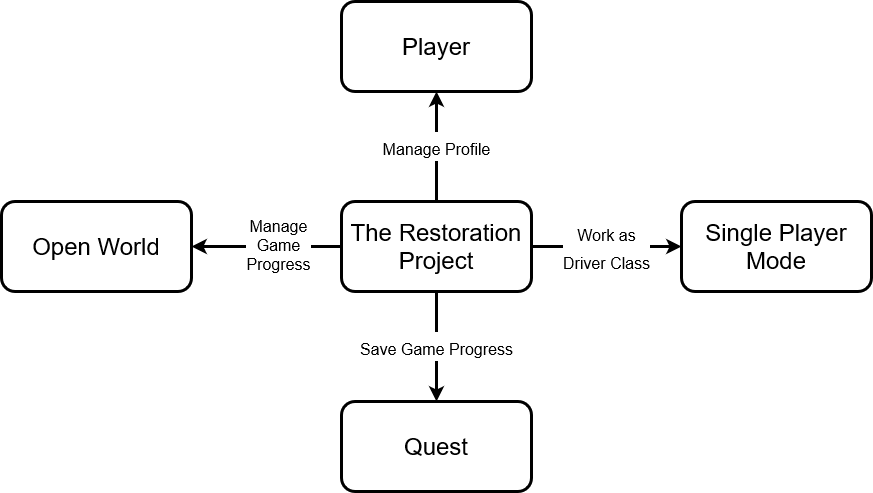

The diagram above was exported from draw.io. Its source (the exported page's mxGraphModel, read from the mxfile embedded in the PNG):
<mxGraphModel dx="1245" dy="443" grid="1" gridSize="10" guides="1" tooltips="1" connect="1" arrows="1" fold="1" page="1" pageScale="1" pageWidth="850" pageHeight="1100" math="0" shadow="0">
  <root>
    <mxCell id="0" />
    <mxCell id="1" parent="0" />
    <mxCell id="1J10HzMSyGZru3gA6xuf-7" value="&lt;font style=&quot;font-size: 16px&quot;&gt;Manage Profile&lt;/font&gt;" style="edgeStyle=orthogonalEdgeStyle;rounded=0;orthogonalLoop=1;jettySize=auto;html=1;exitX=0.5;exitY=0;exitDx=0;exitDy=0;entryX=0.5;entryY=1;entryDx=0;entryDy=0;fontSize=24;strokeWidth=3;" edge="1" parent="1" source="1J10HzMSyGZru3gA6xuf-2" target="1J10HzMSyGZru3gA6xuf-3">
      <mxGeometry relative="1" as="geometry">
        <Array as="points">
          <mxPoint x="305" y="160" />
          <mxPoint x="305" y="160" />
        </Array>
      </mxGeometry>
    </mxCell>
    <mxCell id="1J10HzMSyGZru3gA6xuf-8" style="edgeStyle=orthogonalEdgeStyle;rounded=0;orthogonalLoop=1;jettySize=auto;html=1;exitX=0;exitY=0.5;exitDx=0;exitDy=0;entryX=1;entryY=0.5;entryDx=0;entryDy=0;fontSize=24;strokeWidth=3;" edge="1" parent="1" source="1J10HzMSyGZru3gA6xuf-2" target="1J10HzMSyGZru3gA6xuf-6">
      <mxGeometry relative="1" as="geometry" />
    </mxCell>
    <mxCell id="1J10HzMSyGZru3gA6xuf-11" value="&lt;div&gt;Manage &lt;br&gt;&lt;/div&gt;&lt;div&gt;Game &lt;br&gt;&lt;/div&gt;&lt;div&gt;Progress&lt;br&gt;&lt;/div&gt;" style="edgeLabel;html=1;align=center;verticalAlign=middle;resizable=0;points=[];fontSize=16;" vertex="1" connectable="0" parent="1J10HzMSyGZru3gA6xuf-8">
      <mxGeometry x="-0.1467" y="-2" relative="1" as="geometry">
        <mxPoint as="offset" />
      </mxGeometry>
    </mxCell>
    <mxCell id="1J10HzMSyGZru3gA6xuf-9" value="&lt;div&gt;&lt;font size=&quot;3&quot;&gt;Work as&lt;/font&gt;&lt;/div&gt;&lt;div&gt;&lt;font size=&quot;3&quot;&gt;Driver Class&lt;/font&gt;&lt;/div&gt;" style="edgeStyle=orthogonalEdgeStyle;rounded=0;orthogonalLoop=1;jettySize=auto;html=1;exitX=1;exitY=0.5;exitDx=0;exitDy=0;entryX=0;entryY=0.5;entryDx=0;entryDy=0;fontSize=24;strokeWidth=3;" edge="1" parent="1" source="1J10HzMSyGZru3gA6xuf-2" target="1J10HzMSyGZru3gA6xuf-5">
      <mxGeometry relative="1" as="geometry" />
    </mxCell>
    <mxCell id="1J10HzMSyGZru3gA6xuf-10" value="&lt;font size=&quot;3&quot;&gt;Save Game Progress&lt;br&gt;&lt;/font&gt;" style="edgeStyle=orthogonalEdgeStyle;rounded=0;orthogonalLoop=1;jettySize=auto;html=1;exitX=0.5;exitY=1;exitDx=0;exitDy=0;entryX=0.5;entryY=0;entryDx=0;entryDy=0;fontSize=24;strokeWidth=3;" edge="1" parent="1" source="1J10HzMSyGZru3gA6xuf-2" target="1J10HzMSyGZru3gA6xuf-4">
      <mxGeometry relative="1" as="geometry" />
    </mxCell>
    <mxCell id="1J10HzMSyGZru3gA6xuf-2" value="&lt;font style=&quot;font-size: 24px&quot;&gt;The Restoration Project&lt;br&gt;&lt;/font&gt;" style="rounded=1;whiteSpace=wrap;html=1;strokeWidth=3;" vertex="1" parent="1">
      <mxGeometry x="210" y="210" width="190" height="90" as="geometry" />
    </mxCell>
    <mxCell id="1J10HzMSyGZru3gA6xuf-3" value="&lt;font style=&quot;font-size: 24px&quot;&gt;Player&lt;/font&gt;" style="rounded=1;whiteSpace=wrap;html=1;strokeWidth=3;" vertex="1" parent="1">
      <mxGeometry x="210" y="10" width="190" height="90" as="geometry" />
    </mxCell>
    <mxCell id="1J10HzMSyGZru3gA6xuf-4" value="&lt;font style=&quot;font-size: 24px&quot;&gt;Quest&lt;br&gt;&lt;/font&gt;" style="rounded=1;whiteSpace=wrap;html=1;strokeWidth=3;" vertex="1" parent="1">
      <mxGeometry x="210" y="410" width="190" height="90" as="geometry" />
    </mxCell>
    <mxCell id="1J10HzMSyGZru3gA6xuf-5" value="&lt;font style=&quot;font-size: 24px&quot;&gt;Single Player Mode&lt;br&gt;&lt;/font&gt;" style="rounded=1;whiteSpace=wrap;html=1;strokeWidth=3;" vertex="1" parent="1">
      <mxGeometry x="550" y="210" width="190" height="90" as="geometry" />
    </mxCell>
    <mxCell id="1J10HzMSyGZru3gA6xuf-6" value="&lt;font style=&quot;font-size: 24px&quot;&gt;Open World&lt;br&gt;&lt;/font&gt;" style="rounded=1;whiteSpace=wrap;html=1;strokeWidth=3;" vertex="1" parent="1">
      <mxGeometry x="-130" y="210" width="190" height="90" as="geometry" />
    </mxCell>
  </root>
</mxGraphModel>